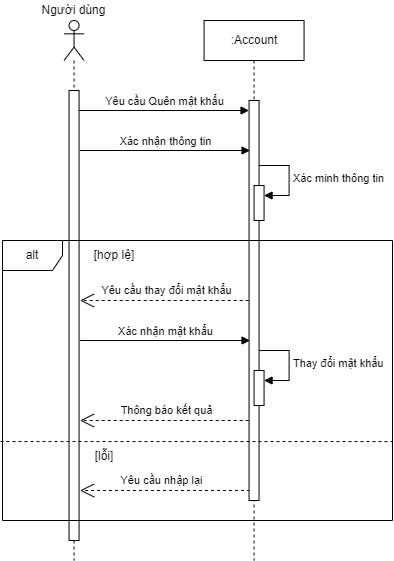

The diagram above was exported from draw.io. Its source (the exported page's mxGraphModel, read from the mxfile embedded in the PNG):
<mxGraphModel dx="1006" dy="1728" grid="1" gridSize="10" guides="1" tooltips="1" connect="1" arrows="1" fold="1" page="1" pageScale="1" pageWidth="827" pageHeight="1169" math="0" shadow="0">
  <root>
    <mxCell id="0" />
    <mxCell id="1" parent="0" />
    <mxCell id="0ZrxambBSnykbsIb8FZC-1" value="Yêu cầu Quên mật khẩu" style="html=1;verticalAlign=bottom;endArrow=block;curved=0;rounded=0;" parent="1" target="0ZrxambBSnykbsIb8FZC-10" edge="1">
      <mxGeometry width="80" relative="1" as="geometry">
        <mxPoint x="156.56" y="-1010" as="sourcePoint" />
        <mxPoint x="321.56" y="-1010" as="targetPoint" />
      </mxGeometry>
    </mxCell>
    <mxCell id="0ZrxambBSnykbsIb8FZC-3" value="[hợp lệ]" style="text;html=1;strokeColor=none;fillColor=none;align=center;verticalAlign=middle;whiteSpace=wrap;rounded=0;" parent="1" vertex="1">
      <mxGeometry x="151.56" y="-880" width="80.22" height="30" as="geometry" />
    </mxCell>
    <mxCell id="0ZrxambBSnykbsIb8FZC-4" value="[lỗi]" style="text;html=1;strokeColor=none;fillColor=none;align=center;verticalAlign=middle;whiteSpace=wrap;rounded=0;" parent="1" vertex="1">
      <mxGeometry x="151.56" y="-679" width="60" height="30" as="geometry" />
    </mxCell>
    <mxCell id="0ZrxambBSnykbsIb8FZC-5" value="Yêu cầu nhập lại" style="endArrow=open;endSize=12;dashed=1;html=1;rounded=0;" parent="1" edge="1">
      <mxGeometry x="0.0301" y="-10" width="160" relative="1" as="geometry">
        <mxPoint x="327.55999999999995" y="-630" as="sourcePoint" />
        <mxPoint x="157.55999999999997" y="-630" as="targetPoint" />
        <mxPoint x="-1" as="offset" />
      </mxGeometry>
    </mxCell>
    <mxCell id="0ZrxambBSnykbsIb8FZC-6" value="&lt;div&gt;&lt;br&gt;&lt;/div&gt;" style="shape=umlLifeline;perimeter=lifelinePerimeter;whiteSpace=wrap;html=1;container=1;dropTarget=0;collapsible=0;recursiveResize=0;outlineConnect=0;portConstraint=eastwest;newEdgeStyle={&quot;curved&quot;:0,&quot;rounded&quot;:0};participant=umlActor;" parent="1" vertex="1">
      <mxGeometry x="141.56" y="-1100" width="20" height="540" as="geometry" />
    </mxCell>
    <mxCell id="0ZrxambBSnykbsIb8FZC-7" value="" style="html=1;points=[[0,0,0,0,5],[0,1,0,0,-5],[1,0,0,0,5],[1,1,0,0,-5]];perimeter=orthogonalPerimeter;outlineConnect=0;targetShapes=umlLifeline;portConstraint=eastwest;newEdgeStyle={&quot;curved&quot;:0,&quot;rounded&quot;:0};" parent="0ZrxambBSnykbsIb8FZC-6" vertex="1">
      <mxGeometry x="5" y="70" width="10" height="450" as="geometry" />
    </mxCell>
    <mxCell id="0ZrxambBSnykbsIb8FZC-8" value="Người dùng" style="text;html=1;strokeColor=none;fillColor=none;align=center;verticalAlign=middle;whiteSpace=wrap;rounded=0;" parent="1" vertex="1">
      <mxGeometry x="117.02000000000001" y="-1120" width="69.08" height="20" as="geometry" />
    </mxCell>
    <mxCell id="0ZrxambBSnykbsIb8FZC-9" value=":Account" style="shape=umlLifeline;perimeter=lifelinePerimeter;whiteSpace=wrap;html=1;container=1;dropTarget=0;collapsible=0;recursiveResize=0;outlineConnect=0;portConstraint=eastwest;newEdgeStyle={&quot;curved&quot;:0,&quot;rounded&quot;:0};" parent="1" vertex="1">
      <mxGeometry x="281.56" y="-1100" width="100" height="540" as="geometry" />
    </mxCell>
    <mxCell id="0ZrxambBSnykbsIb8FZC-10" value="" style="html=1;points=[[0,0,0,0,5],[0,1,0,0,-5],[1,0,0,0,5],[1,1,0,0,-5]];perimeter=orthogonalPerimeter;outlineConnect=0;targetShapes=umlLifeline;portConstraint=eastwest;newEdgeStyle={&quot;curved&quot;:0,&quot;rounded&quot;:0};" parent="0ZrxambBSnykbsIb8FZC-9" vertex="1">
      <mxGeometry x="45" y="80" width="10" height="400" as="geometry" />
    </mxCell>
    <mxCell id="0ZrxambBSnykbsIb8FZC-11" value="" style="html=1;points=[[0,0,0,0,5],[0,1,0,0,-5],[1,0,0,0,5],[1,1,0,0,-5]];perimeter=orthogonalPerimeter;outlineConnect=0;targetShapes=umlLifeline;portConstraint=eastwest;newEdgeStyle={&quot;curved&quot;:0,&quot;rounded&quot;:0};" parent="0ZrxambBSnykbsIb8FZC-9" vertex="1">
      <mxGeometry x="50" y="165" width="10" height="35" as="geometry" />
    </mxCell>
    <mxCell id="0ZrxambBSnykbsIb8FZC-12" value="Xác minh thông tin" style="html=1;align=left;spacingLeft=2;endArrow=block;rounded=0;edgeStyle=orthogonalEdgeStyle;curved=0;rounded=0;" parent="0ZrxambBSnykbsIb8FZC-9" target="0ZrxambBSnykbsIb8FZC-11" edge="1">
      <mxGeometry relative="1" as="geometry">
        <mxPoint x="55" y="145" as="sourcePoint" />
        <Array as="points">
          <mxPoint x="85" y="175" />
        </Array>
      </mxGeometry>
    </mxCell>
    <mxCell id="0ZrxambBSnykbsIb8FZC-15" value="Yêu cầu thay đổi mật khẩu" style="endArrow=open;endSize=12;dashed=1;html=1;rounded=0;" parent="1" edge="1">
      <mxGeometry x="-0.0303" y="-10" width="160" relative="1" as="geometry">
        <mxPoint x="326.21999999999997" y="-820" as="sourcePoint" />
        <mxPoint x="157.56" y="-820" as="targetPoint" />
        <mxPoint as="offset" />
      </mxGeometry>
    </mxCell>
    <mxCell id="0ZrxambBSnykbsIb8FZC-16" value="" style="endArrow=none;dashed=1;html=1;rounded=0;entryX=1;entryY=0.719;entryDx=0;entryDy=0;entryPerimeter=0;" parent="1" edge="1">
      <mxGeometry width="50" height="50" relative="1" as="geometry">
        <mxPoint x="78" y="-679" as="sourcePoint" />
        <mxPoint x="470" y="-678.9199999999998" as="targetPoint" />
      </mxGeometry>
    </mxCell>
    <mxCell id="0ZrxambBSnykbsIb8FZC-17" value="Xác nhận thông tin" style="html=1;verticalAlign=bottom;endArrow=block;curved=0;rounded=0;" parent="1" edge="1">
      <mxGeometry width="80" relative="1" as="geometry">
        <mxPoint x="157.5600000000001" y="-970" as="sourcePoint" />
        <mxPoint x="327.55999999999995" y="-970" as="targetPoint" />
      </mxGeometry>
    </mxCell>
    <mxCell id="0ZrxambBSnykbsIb8FZC-24" value="alt" style="shape=umlFrame;whiteSpace=wrap;html=1;pointerEvents=0;" parent="1" vertex="1">
      <mxGeometry x="80" y="-880" width="390" height="280" as="geometry" />
    </mxCell>
    <mxCell id="0ZrxambBSnykbsIb8FZC-26" value="Xác nhận mật khẩu" style="html=1;verticalAlign=bottom;endArrow=block;curved=0;rounded=0;" parent="1" edge="1">
      <mxGeometry width="80" relative="1" as="geometry">
        <mxPoint x="157.5600000000001" y="-780" as="sourcePoint" />
        <mxPoint x="327.55999999999995" y="-780" as="targetPoint" />
      </mxGeometry>
    </mxCell>
    <mxCell id="0ZrxambBSnykbsIb8FZC-27" value="" style="html=1;points=[[0,0,0,0,5],[0,1,0,0,-5],[1,0,0,0,5],[1,1,0,0,-5]];perimeter=orthogonalPerimeter;outlineConnect=0;targetShapes=umlLifeline;portConstraint=eastwest;newEdgeStyle={&quot;curved&quot;:0,&quot;rounded&quot;:0};" parent="1" vertex="1">
      <mxGeometry x="331.56" y="-750" width="10" height="35" as="geometry" />
    </mxCell>
    <mxCell id="0ZrxambBSnykbsIb8FZC-28" value="Thay đổi mật khẩu" style="html=1;align=left;spacingLeft=2;endArrow=block;rounded=0;edgeStyle=orthogonalEdgeStyle;curved=0;rounded=0;" parent="1" target="0ZrxambBSnykbsIb8FZC-27" edge="1">
      <mxGeometry relative="1" as="geometry">
        <mxPoint x="336.56" y="-770" as="sourcePoint" />
        <Array as="points">
          <mxPoint x="366.56" y="-740" />
        </Array>
      </mxGeometry>
    </mxCell>
    <mxCell id="0ZrxambBSnykbsIb8FZC-29" value="Thông báo kết quả" style="endArrow=open;endSize=12;dashed=1;html=1;rounded=0;" parent="1" edge="1">
      <mxGeometry x="-0.0303" y="-10" width="160" relative="1" as="geometry">
        <mxPoint x="326.21999999999997" y="-700" as="sourcePoint" />
        <mxPoint x="157.56" y="-700" as="targetPoint" />
        <mxPoint as="offset" />
      </mxGeometry>
    </mxCell>
  </root>
</mxGraphModel>